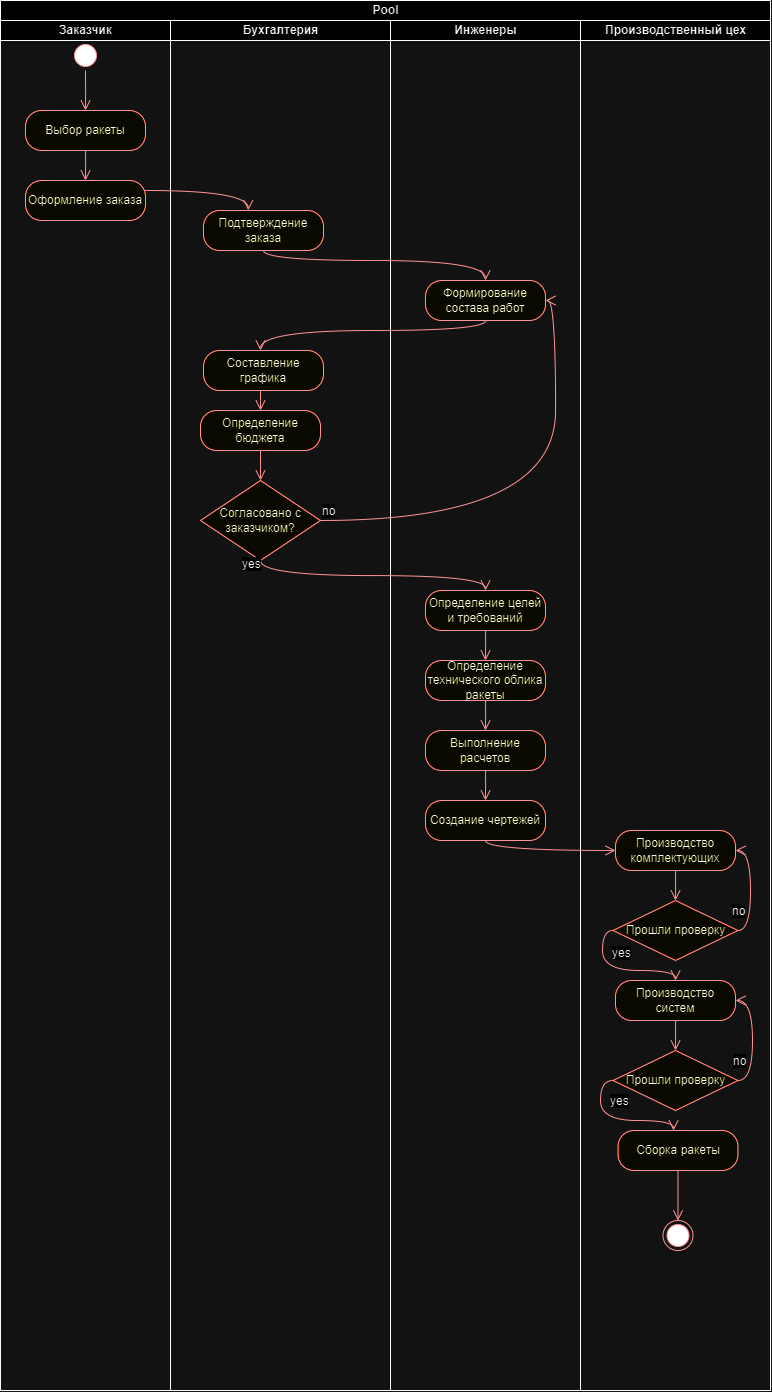

The diagram above was exported from draw.io. Its source (the exported page's mxGraphModel, read from the mxfile embedded in the PNG):
<mxGraphModel dx="784" dy="1176" grid="1" gridSize="10" guides="1" tooltips="1" connect="1" arrows="1" fold="1" page="1" pageScale="1" pageWidth="827" pageHeight="1169" math="0" shadow="0">
  <root>
    <mxCell id="0" />
    <mxCell id="1" parent="0" />
    <mxCell id="9uUPp9A8wUiVGWG0ExdN-9" value="Pool" style="swimlane;childLayout=stackLayout;resizeParent=1;resizeParentMax=0;startSize=20;html=1;" vertex="1" parent="1">
      <mxGeometry x="90" y="220" width="770" height="1390" as="geometry" />
    </mxCell>
    <mxCell id="9uUPp9A8wUiVGWG0ExdN-10" value="Заказчик" style="swimlane;startSize=20;html=1;" vertex="1" parent="9uUPp9A8wUiVGWG0ExdN-9">
      <mxGeometry y="20" width="170" height="1370" as="geometry" />
    </mxCell>
    <mxCell id="9uUPp9A8wUiVGWG0ExdN-13" value="" style="ellipse;html=1;shape=startState;fillColor=#000000;strokeColor=#ff0000;" vertex="1" parent="9uUPp9A8wUiVGWG0ExdN-10">
      <mxGeometry x="69.99999999999955" y="20" width="30" height="30" as="geometry" />
    </mxCell>
    <mxCell id="9uUPp9A8wUiVGWG0ExdN-14" value="" style="edgeStyle=orthogonalEdgeStyle;html=1;verticalAlign=bottom;endArrow=open;endSize=8;strokeColor=#ff0000;rounded=0;fontSize=12;curved=1;" edge="1" source="9uUPp9A8wUiVGWG0ExdN-13" parent="9uUPp9A8wUiVGWG0ExdN-10">
      <mxGeometry relative="1" as="geometry">
        <mxPoint x="84.99999999999955" y="90" as="targetPoint" />
      </mxGeometry>
    </mxCell>
    <mxCell id="9uUPp9A8wUiVGWG0ExdN-18" value="Выбор ракеты" style="rounded=1;whiteSpace=wrap;html=1;arcSize=40;fontColor=#000000;fillColor=#ffffc0;strokeColor=#ff0000;" vertex="1" parent="9uUPp9A8wUiVGWG0ExdN-10">
      <mxGeometry x="24.999999999999545" y="90" width="120" height="40" as="geometry" />
    </mxCell>
    <mxCell id="9uUPp9A8wUiVGWG0ExdN-19" value="" style="edgeStyle=orthogonalEdgeStyle;html=1;verticalAlign=bottom;endArrow=open;endSize=8;strokeColor=#ff0000;rounded=0;fontSize=12;curved=1;" edge="1" source="9uUPp9A8wUiVGWG0ExdN-18" parent="9uUPp9A8wUiVGWG0ExdN-10">
      <mxGeometry relative="1" as="geometry">
        <mxPoint x="84.99999999999955" y="160" as="targetPoint" />
      </mxGeometry>
    </mxCell>
    <mxCell id="9uUPp9A8wUiVGWG0ExdN-22" value="Оформление заказа" style="rounded=1;whiteSpace=wrap;html=1;arcSize=40;fontColor=#000000;fillColor=#ffffc0;strokeColor=#ff0000;" vertex="1" parent="9uUPp9A8wUiVGWG0ExdN-10">
      <mxGeometry x="25" y="160" width="120" height="40" as="geometry" />
    </mxCell>
    <mxCell id="9uUPp9A8wUiVGWG0ExdN-11" value="Бухгалтерия" style="swimlane;startSize=20;html=1;" vertex="1" parent="9uUPp9A8wUiVGWG0ExdN-9">
      <mxGeometry x="170" y="20" width="220" height="1370" as="geometry" />
    </mxCell>
    <mxCell id="9uUPp9A8wUiVGWG0ExdN-26" value="Подтверждение заказа" style="rounded=1;whiteSpace=wrap;html=1;arcSize=40;fontColor=#000000;fillColor=#ffffc0;strokeColor=#ff0000;" vertex="1" parent="9uUPp9A8wUiVGWG0ExdN-11">
      <mxGeometry x="32.999999999999545" y="190" width="120" height="40" as="geometry" />
    </mxCell>
    <mxCell id="9uUPp9A8wUiVGWG0ExdN-28" value="Составление графика" style="rounded=1;whiteSpace=wrap;html=1;arcSize=40;fontColor=#000000;fillColor=#ffffc0;strokeColor=#ff0000;" vertex="1" parent="9uUPp9A8wUiVGWG0ExdN-11">
      <mxGeometry x="32.999999999999545" y="330" width="120" height="40" as="geometry" />
    </mxCell>
    <mxCell id="9uUPp9A8wUiVGWG0ExdN-25" value="" style="edgeStyle=orthogonalEdgeStyle;html=1;verticalAlign=bottom;endArrow=open;endSize=8;strokeColor=#ff0000;rounded=0;fontSize=12;curved=1;exitX=0.5;exitY=1;exitDx=0;exitDy=0;" edge="1" source="9uUPp9A8wUiVGWG0ExdN-24" parent="9uUPp9A8wUiVGWG0ExdN-11">
      <mxGeometry relative="1" as="geometry">
        <mxPoint x="89.99999999999955" y="330" as="targetPoint" />
        <mxPoint x="281.99999999999955" y="300" as="sourcePoint" />
        <Array as="points">
          <mxPoint x="315" y="310" />
          <mxPoint x="90" y="310" />
        </Array>
      </mxGeometry>
    </mxCell>
    <mxCell id="9uUPp9A8wUiVGWG0ExdN-34" value="Определение бюджета" style="rounded=1;whiteSpace=wrap;html=1;arcSize=40;fontColor=#000000;fillColor=#ffffc0;strokeColor=#ff0000;" vertex="1" parent="9uUPp9A8wUiVGWG0ExdN-11">
      <mxGeometry x="30" y="390" width="120" height="40" as="geometry" />
    </mxCell>
    <mxCell id="9uUPp9A8wUiVGWG0ExdN-35" value="" style="edgeStyle=orthogonalEdgeStyle;html=1;verticalAlign=bottom;endArrow=open;endSize=8;strokeColor=#ff0000;rounded=0;fontSize=12;curved=1;" edge="1" source="9uUPp9A8wUiVGWG0ExdN-34" parent="9uUPp9A8wUiVGWG0ExdN-11">
      <mxGeometry relative="1" as="geometry">
        <mxPoint x="90" y="460" as="targetPoint" />
      </mxGeometry>
    </mxCell>
    <mxCell id="9uUPp9A8wUiVGWG0ExdN-36" value="Согласовано с заказчиком?" style="rhombus;whiteSpace=wrap;html=1;fontColor=#000000;fillColor=#ffffc0;strokeColor=#ff0000;" vertex="1" parent="9uUPp9A8wUiVGWG0ExdN-11">
      <mxGeometry x="30" y="460" width="120" height="80" as="geometry" />
    </mxCell>
    <mxCell id="9uUPp9A8wUiVGWG0ExdN-12" value="Инженеры" style="swimlane;startSize=20;html=1;" vertex="1" parent="9uUPp9A8wUiVGWG0ExdN-9">
      <mxGeometry x="390" y="20" width="190" height="1370" as="geometry" />
    </mxCell>
    <mxCell id="9uUPp9A8wUiVGWG0ExdN-24" value="Формирование состава работ" style="rounded=1;whiteSpace=wrap;html=1;arcSize=40;fontColor=#000000;fillColor=#ffffc0;strokeColor=#ff0000;" vertex="1" parent="9uUPp9A8wUiVGWG0ExdN-12">
      <mxGeometry x="34.999999999999545" y="260" width="120" height="40" as="geometry" />
    </mxCell>
    <mxCell id="9uUPp9A8wUiVGWG0ExdN-39" value="Определение целей и требований" style="rounded=1;whiteSpace=wrap;html=1;arcSize=40;fontColor=#000000;fillColor=#ffffc0;strokeColor=#ff0000;" vertex="1" parent="9uUPp9A8wUiVGWG0ExdN-12">
      <mxGeometry x="35" y="570" width="120" height="40" as="geometry" />
    </mxCell>
    <mxCell id="9uUPp9A8wUiVGWG0ExdN-41" value="Выполнение расчетов" style="rounded=1;whiteSpace=wrap;html=1;arcSize=40;fontColor=#000000;fillColor=#ffffc0;strokeColor=#ff0000;" vertex="1" parent="9uUPp9A8wUiVGWG0ExdN-12">
      <mxGeometry x="35" y="710" width="120" height="40" as="geometry" />
    </mxCell>
    <mxCell id="9uUPp9A8wUiVGWG0ExdN-43" value="Определение технического облика ракеты" style="rounded=1;whiteSpace=wrap;html=1;arcSize=40;fontColor=#000000;fillColor=#ffffc0;strokeColor=#ff0000;" vertex="1" parent="9uUPp9A8wUiVGWG0ExdN-12">
      <mxGeometry x="35" y="640" width="120" height="40" as="geometry" />
    </mxCell>
    <mxCell id="9uUPp9A8wUiVGWG0ExdN-46" value="Создание чертежей" style="rounded=1;whiteSpace=wrap;html=1;arcSize=40;fontColor=#000000;fillColor=#ffffc0;strokeColor=#ff0000;" vertex="1" parent="9uUPp9A8wUiVGWG0ExdN-12">
      <mxGeometry x="35" y="780" width="120" height="40" as="geometry" />
    </mxCell>
    <mxCell id="9uUPp9A8wUiVGWG0ExdN-27" value="" style="edgeStyle=orthogonalEdgeStyle;html=1;verticalAlign=bottom;endArrow=open;endSize=8;strokeColor=#ff0000;rounded=0;fontSize=12;curved=1;entryX=0.5;entryY=0;entryDx=0;entryDy=0;" edge="1" source="9uUPp9A8wUiVGWG0ExdN-26" parent="9uUPp9A8wUiVGWG0ExdN-9" target="9uUPp9A8wUiVGWG0ExdN-24">
      <mxGeometry relative="1" as="geometry">
        <mxPoint x="262.99999999999955" y="280" as="targetPoint" />
        <Array as="points">
          <mxPoint x="263" y="260" />
          <mxPoint x="485" y="260" />
        </Array>
      </mxGeometry>
    </mxCell>
    <mxCell id="9uUPp9A8wUiVGWG0ExdN-23" value="" style="edgeStyle=orthogonalEdgeStyle;html=1;verticalAlign=bottom;endArrow=open;endSize=8;strokeColor=#ff0000;rounded=0;fontSize=12;curved=1;entryX=0.373;entryY=-0.005;entryDx=0;entryDy=0;entryPerimeter=0;" edge="1" source="9uUPp9A8wUiVGWG0ExdN-22" parent="9uUPp9A8wUiVGWG0ExdN-9" target="9uUPp9A8wUiVGWG0ExdN-26">
      <mxGeometry relative="1" as="geometry">
        <mxPoint x="85" y="290" as="targetPoint" />
        <Array as="points">
          <mxPoint x="248" y="190" />
        </Array>
      </mxGeometry>
    </mxCell>
    <mxCell id="9uUPp9A8wUiVGWG0ExdN-37" value="no" style="edgeStyle=orthogonalEdgeStyle;html=1;align=left;verticalAlign=bottom;endArrow=open;endSize=8;strokeColor=#ff0000;rounded=0;fontSize=12;curved=1;entryX=1;entryY=0.5;entryDx=0;entryDy=0;" edge="1" source="9uUPp9A8wUiVGWG0ExdN-36" parent="9uUPp9A8wUiVGWG0ExdN-9" target="9uUPp9A8wUiVGWG0ExdN-24">
      <mxGeometry x="-1" relative="1" as="geometry">
        <mxPoint x="400" y="500" as="targetPoint" />
      </mxGeometry>
    </mxCell>
    <mxCell id="9uUPp9A8wUiVGWG0ExdN-38" value="yes" style="edgeStyle=orthogonalEdgeStyle;html=1;align=left;verticalAlign=top;endArrow=open;endSize=8;strokeColor=#ff0000;rounded=0;fontSize=12;curved=1;entryX=0.5;entryY=0;entryDx=0;entryDy=0;exitX=0.5;exitY=1;exitDx=0;exitDy=0;" edge="1" source="9uUPp9A8wUiVGWG0ExdN-36" parent="9uUPp9A8wUiVGWG0ExdN-9" target="9uUPp9A8wUiVGWG0ExdN-39">
      <mxGeometry x="-1" y="-22" relative="1" as="geometry">
        <mxPoint x="260" y="580" as="targetPoint" />
        <mxPoint x="2" y="-10" as="offset" />
      </mxGeometry>
    </mxCell>
    <mxCell id="9uUPp9A8wUiVGWG0ExdN-47" value="" style="edgeStyle=orthogonalEdgeStyle;html=1;verticalAlign=bottom;endArrow=open;endSize=8;strokeColor=#ff0000;rounded=0;fontSize=12;curved=1;entryX=0;entryY=0.5;entryDx=0;entryDy=0;exitX=0.5;exitY=1;exitDx=0;exitDy=0;" edge="1" source="9uUPp9A8wUiVGWG0ExdN-46" parent="9uUPp9A8wUiVGWG0ExdN-9" target="9uUPp9A8wUiVGWG0ExdN-55">
      <mxGeometry relative="1" as="geometry">
        <mxPoint x="485" y="870" as="targetPoint" />
      </mxGeometry>
    </mxCell>
    <mxCell id="9uUPp9A8wUiVGWG0ExdN-48" value="Производственный цех" style="swimlane;startSize=20;html=1;" vertex="1" parent="9uUPp9A8wUiVGWG0ExdN-9">
      <mxGeometry x="580" y="20" width="190" height="1370" as="geometry" />
    </mxCell>
    <mxCell id="9uUPp9A8wUiVGWG0ExdN-55" value="Производство комплектующих" style="rounded=1;whiteSpace=wrap;html=1;arcSize=40;fontColor=#000000;fillColor=#ffffc0;strokeColor=#ff0000;" vertex="1" parent="9uUPp9A8wUiVGWG0ExdN-48">
      <mxGeometry x="35" y="810" width="120" height="40" as="geometry" />
    </mxCell>
    <mxCell id="9uUPp9A8wUiVGWG0ExdN-56" value="" style="edgeStyle=orthogonalEdgeStyle;html=1;verticalAlign=bottom;endArrow=open;endSize=8;strokeColor=#ff0000;rounded=0;fontSize=12;curved=1;" edge="1" source="9uUPp9A8wUiVGWG0ExdN-55" parent="9uUPp9A8wUiVGWG0ExdN-48">
      <mxGeometry relative="1" as="geometry">
        <mxPoint x="95" y="880" as="targetPoint" />
      </mxGeometry>
    </mxCell>
    <mxCell id="9uUPp9A8wUiVGWG0ExdN-58" value="no" style="edgeStyle=orthogonalEdgeStyle;html=1;align=left;verticalAlign=bottom;endArrow=open;endSize=8;strokeColor=#ff0000;rounded=0;fontSize=12;curved=1;entryX=1;entryY=0.5;entryDx=0;entryDy=0;exitX=1;exitY=0.5;exitDx=0;exitDy=0;" edge="1" parent="9uUPp9A8wUiVGWG0ExdN-48" target="9uUPp9A8wUiVGWG0ExdN-55">
      <mxGeometry x="-0.814" y="20" relative="1" as="geometry">
        <mxPoint x="170" y="870" as="targetPoint" />
        <mxPoint x="157.4999999999999" y="910" as="sourcePoint" />
        <Array as="points">
          <mxPoint x="170" y="910" />
          <mxPoint x="170" y="830" />
        </Array>
        <mxPoint x="-17" y="10" as="offset" />
      </mxGeometry>
    </mxCell>
    <mxCell id="9uUPp9A8wUiVGWG0ExdN-60" value="Производство систем" style="rounded=1;whiteSpace=wrap;html=1;arcSize=40;fontColor=#000000;fillColor=#ffffc0;strokeColor=#ff0000;" vertex="1" parent="9uUPp9A8wUiVGWG0ExdN-48">
      <mxGeometry x="35" y="960" width="120" height="40" as="geometry" />
    </mxCell>
    <mxCell id="9uUPp9A8wUiVGWG0ExdN-61" value="" style="edgeStyle=orthogonalEdgeStyle;html=1;verticalAlign=bottom;endArrow=open;endSize=8;strokeColor=#ff0000;rounded=0;fontSize=12;curved=1;" edge="1" source="9uUPp9A8wUiVGWG0ExdN-60" parent="9uUPp9A8wUiVGWG0ExdN-48">
      <mxGeometry relative="1" as="geometry">
        <mxPoint x="95" y="1030" as="targetPoint" />
      </mxGeometry>
    </mxCell>
    <mxCell id="9uUPp9A8wUiVGWG0ExdN-59" value="yes" style="edgeStyle=orthogonalEdgeStyle;html=1;align=left;verticalAlign=top;endArrow=open;endSize=8;strokeColor=#ff0000;rounded=0;fontSize=12;curved=1;entryX=0.5;entryY=0;entryDx=0;entryDy=0;" edge="1" parent="9uUPp9A8wUiVGWG0ExdN-48" target="9uUPp9A8wUiVGWG0ExdN-60">
      <mxGeometry x="-0.6929" y="8" relative="1" as="geometry">
        <mxPoint x="30" y="950" as="targetPoint" />
        <mxPoint x="32.499999999999886" y="910" as="sourcePoint" />
        <Array as="points">
          <mxPoint x="22" y="910" />
          <mxPoint x="22" y="950" />
          <mxPoint x="95" y="950" />
        </Array>
        <mxPoint as="offset" />
      </mxGeometry>
    </mxCell>
    <mxCell id="9uUPp9A8wUiVGWG0ExdN-63" value="Прошли проверку" style="rhombus;whiteSpace=wrap;html=1;fontColor=#000000;fillColor=#ffffc0;strokeColor=#ff0000;" vertex="1" parent="9uUPp9A8wUiVGWG0ExdN-48">
      <mxGeometry x="32.5" y="1030" width="125" height="60" as="geometry" />
    </mxCell>
    <mxCell id="9uUPp9A8wUiVGWG0ExdN-64" value="no" style="edgeStyle=orthogonalEdgeStyle;html=1;align=left;verticalAlign=bottom;endArrow=open;endSize=8;strokeColor=#ff0000;rounded=0;fontSize=12;curved=1;entryX=1;entryY=0.5;entryDx=0;entryDy=0;exitX=1;exitY=0.5;exitDx=0;exitDy=0;" edge="1" parent="9uUPp9A8wUiVGWG0ExdN-48" source="9uUPp9A8wUiVGWG0ExdN-63" target="9uUPp9A8wUiVGWG0ExdN-60">
      <mxGeometry x="-0.814" y="20" relative="1" as="geometry">
        <mxPoint x="157" y="980" as="targetPoint" />
        <mxPoint x="159.4999999999999" y="1060" as="sourcePoint" />
        <Array as="points">
          <mxPoint x="172" y="1060" />
          <mxPoint x="172" y="980" />
        </Array>
        <mxPoint x="-17" y="10" as="offset" />
      </mxGeometry>
    </mxCell>
    <mxCell id="9uUPp9A8wUiVGWG0ExdN-65" value="yes" style="edgeStyle=orthogonalEdgeStyle;html=1;align=left;verticalAlign=top;endArrow=open;endSize=8;strokeColor=#ff0000;rounded=0;fontSize=12;curved=1;entryX=0.5;entryY=0;entryDx=0;entryDy=0;exitX=0;exitY=0.5;exitDx=0;exitDy=0;" edge="1" parent="9uUPp9A8wUiVGWG0ExdN-48" source="9uUPp9A8wUiVGWG0ExdN-63">
      <mxGeometry x="-0.6929" y="8" relative="1" as="geometry">
        <mxPoint x="93" y="1110" as="targetPoint" />
        <mxPoint x="30.499999999999886" y="1060" as="sourcePoint" />
        <Array as="points">
          <mxPoint x="20" y="1060" />
          <mxPoint x="20" y="1100" />
          <mxPoint x="93" y="1100" />
        </Array>
        <mxPoint as="offset" />
      </mxGeometry>
    </mxCell>
    <mxCell id="9uUPp9A8wUiVGWG0ExdN-66" value="Сборка ракеты" style="rounded=1;whiteSpace=wrap;html=1;arcSize=40;fontColor=#000000;fillColor=#ffffc0;strokeColor=#ff0000;" vertex="1" parent="9uUPp9A8wUiVGWG0ExdN-48">
      <mxGeometry x="37.5" y="1110" width="120" height="40" as="geometry" />
    </mxCell>
    <mxCell id="9uUPp9A8wUiVGWG0ExdN-68" value="" style="ellipse;html=1;shape=endState;fillColor=#000000;strokeColor=#ff0000;" vertex="1" parent="9uUPp9A8wUiVGWG0ExdN-48">
      <mxGeometry x="82.5" y="1200" width="30" height="30" as="geometry" />
    </mxCell>
    <mxCell id="9uUPp9A8wUiVGWG0ExdN-67" value="" style="edgeStyle=orthogonalEdgeStyle;html=1;verticalAlign=bottom;endArrow=open;endSize=8;strokeColor=#ff0000;rounded=0;fontSize=12;curved=1;entryX=0.5;entryY=0;entryDx=0;entryDy=0;exitX=0.5;exitY=1;exitDx=0;exitDy=0;" edge="1" source="9uUPp9A8wUiVGWG0ExdN-66" parent="9uUPp9A8wUiVGWG0ExdN-48" target="9uUPp9A8wUiVGWG0ExdN-68">
      <mxGeometry relative="1" as="geometry">
        <mxPoint x="100" y="1200" as="targetPoint" />
        <mxPoint x="90" y="1150" as="sourcePoint" />
        <Array as="points">
          <mxPoint x="97" y="1150" />
        </Array>
      </mxGeometry>
    </mxCell>
    <mxCell id="9uUPp9A8wUiVGWG0ExdN-29" value="" style="edgeStyle=orthogonalEdgeStyle;html=1;verticalAlign=bottom;endArrow=open;endSize=8;strokeColor=#ff0000;rounded=0;fontSize=12;curved=1;" edge="1" source="9uUPp9A8wUiVGWG0ExdN-28" parent="1">
      <mxGeometry relative="1" as="geometry">
        <mxPoint x="350" y="630" as="targetPoint" />
        <Array as="points">
          <mxPoint x="350" y="620" />
          <mxPoint x="350" y="620" />
        </Array>
      </mxGeometry>
    </mxCell>
    <mxCell id="9uUPp9A8wUiVGWG0ExdN-40" value="" style="edgeStyle=orthogonalEdgeStyle;html=1;verticalAlign=bottom;endArrow=open;endSize=8;strokeColor=#ff0000;rounded=0;fontSize=12;curved=1;" edge="1" source="9uUPp9A8wUiVGWG0ExdN-39" parent="1">
      <mxGeometry relative="1" as="geometry">
        <mxPoint x="575" y="880" as="targetPoint" />
      </mxGeometry>
    </mxCell>
    <mxCell id="9uUPp9A8wUiVGWG0ExdN-42" value="" style="edgeStyle=orthogonalEdgeStyle;html=1;verticalAlign=bottom;endArrow=open;endSize=8;strokeColor=#ff0000;rounded=0;fontSize=12;curved=1;" edge="1" source="9uUPp9A8wUiVGWG0ExdN-41" parent="1">
      <mxGeometry relative="1" as="geometry">
        <mxPoint x="575" y="1020" as="targetPoint" />
      </mxGeometry>
    </mxCell>
    <mxCell id="9uUPp9A8wUiVGWG0ExdN-44" value="" style="edgeStyle=orthogonalEdgeStyle;html=1;verticalAlign=bottom;endArrow=open;endSize=8;strokeColor=#ff0000;rounded=0;fontSize=12;curved=1;" edge="1" source="9uUPp9A8wUiVGWG0ExdN-43" parent="1">
      <mxGeometry relative="1" as="geometry">
        <mxPoint x="575" y="950" as="targetPoint" />
      </mxGeometry>
    </mxCell>
    <mxCell id="9uUPp9A8wUiVGWG0ExdN-62" value="Прошли проверку" style="rhombus;whiteSpace=wrap;html=1;fontColor=#000000;fillColor=#ffffc0;strokeColor=#ff0000;" vertex="1" parent="1">
      <mxGeometry x="702.5" y="1120" width="125" height="60" as="geometry" />
    </mxCell>
  </root>
</mxGraphModel>